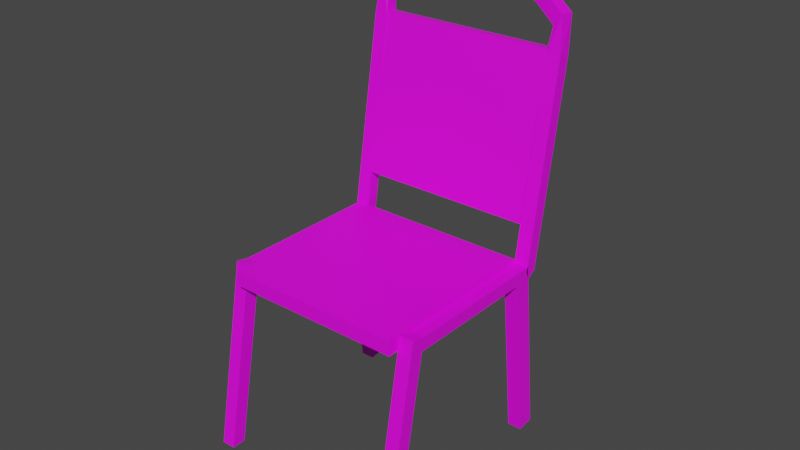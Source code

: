 # Source: silla.blend  (saved by Blender 2.80.75; exported with 4.5.12 LTS)
import bpy
from mathutils import Matrix  # noqa: F401  (used for matrix-valued properties, if any)

bpy.ops.wm.read_factory_settings(use_empty=True)
scene = bpy.context.scene
scene.name = 'Scene'

# ---- collections
col_collection = bpy.data.collections.new('Collection'); scene.collection.children.link(col_collection)

# ---- images (referenced by path relative to the original .blend; pixels are not part of the script)
import os
ASSET_DIR = os.environ.get("B2B_ASSET_DIR", "")  # directory of the original .blend (textures are referenced by path, not embedded)
HERE = os.path.dirname(os.path.abspath(__file__))  # packed textures are extracted next to this script under _unpacked/

def load_image(name, relpath, width, height, colorspace="sRGB"):
    """Load a texture the original file referenced (path relative to the .blend, or extracted next to this script)."""
    p = next((c for c in (os.path.join(HERE, relpath), os.path.join(ASSET_DIR, relpath)) if relpath and os.path.exists(c)), "")
    if p:
        img = bpy.data.images.load(p, check_existing=True)
        img.name = name
    else:  # same state as the original file: an image datablock whose file is absent (Cycles renders it pink)
        img = bpy.data.images.new(name, width, height)
        img.source = "FILE"
        img.filepath = "//" + (relpath or name)
    img.colorspace_settings.name = colorspace
    return img
img_t_brushedmetal_16_bc_jpg_002 = load_image('T_BrushedMetal_16_BC.jpg.002', 'T_BrushedMetal_16_BC.jpg', 1024, 1024, 'sRGB')
img_leather_jpg = load_image('LEATHER.jpg', 'LEATHER.jpg', 1024, 1024, 'sRGB')

# ---- materials (node trees are filled in below, after node groups)
mat_material_002 = bpy.data.materials.new('Material.002')
mat_material_002.use_transparent_shadow = False
mat_material_001 = bpy.data.materials.new('Material.001')
mat_material_001.use_transparent_shadow = False

# ---- material node trees
mat_material_002.use_nodes = True; mat_material_002.node_tree.nodes.clear()
_N = mat_material_002.node_tree.nodes; _L = mat_material_002.node_tree.links
n0 = _N.new('ShaderNodeOutputMaterial'); n0.name = 'Material Output'; n0.location = (300, 300)
n1 = _N.new('ShaderNodeBsdfPrincipled'); n1.name = 'Principled BSDF'; n1.location = (10, 300)
n1.distribution = 'GGX'
n1.subsurface_method = 'BURLEY'
n1.inputs[3].default_value = 1.45
n1.inputs[27].default_value = (0.0, 0.0, 0.0, 1.0)
n1.inputs[28].default_value = 1.0
n2 = _N.new('ShaderNodeTexImage'); n2.name = 'Image Texture'; n2.location = (-280, 280)
n2.image = img_t_brushedmetal_16_bc_jpg_002
_L.new(n1.outputs[0], n0.inputs[0])
_L.new(n2.outputs[0], n1.inputs[0])
n0.is_active_output = True
mat_material_001.use_nodes = True; mat_material_001.node_tree.nodes.clear()
_N = mat_material_001.node_tree.nodes; _L = mat_material_001.node_tree.links
n0 = _N.new('ShaderNodeOutputMaterial'); n0.name = 'Material Output'; n0.location = (300, 300)
n1 = _N.new('ShaderNodeBsdfPrincipled'); n1.name = 'Principled BSDF'; n1.location = (10, 300)
n1.distribution = 'GGX'
n1.subsurface_method = 'BURLEY'
n1.inputs[3].default_value = 1.45
n1.inputs[27].default_value = (0.0, 0.0, 0.0, 1.0)
n1.inputs[28].default_value = 1.0
n2 = _N.new('ShaderNodeTexImage'); n2.name = 'Image Texture'; n2.location = (-280, 280)
n2.image = img_leather_jpg
_L.new(n1.outputs[0], n0.inputs[0])
_L.new(n2.outputs[0], n1.inputs[0])
n0.is_active_output = True

# ---- world
world_world = bpy.data.worlds.new('World'); scene.world = world_world
world_world.use_nodes = True; world_world.node_tree.nodes.clear()
_N = world_world.node_tree.nodes; _L = world_world.node_tree.links
n0 = _N.new('ShaderNodeOutputWorld'); n0.name = 'World Output'; n0.location = (300, 300)
n1 = _N.new('ShaderNodeBackground'); n1.name = 'Background'; n1.location = (10, 300)
n1.inputs[0].default_value = (0.05088, 0.05088, 0.05088, 1.0)
_L.new(n1.outputs[0], n0.inputs[0])
n0.is_active_output = True
world_world.color = (0.05088, 0.05088, 0.05088)
world_world.use_sun_shadow = False
world_world.sun_shadow_jitter_overblur = 0.0

# ---- meshes
me_cube_002 = bpy.data.meshes.new('Cube.002')
me_cube_002.from_pydata([(-1.0, -0.9286, -1.031), (-1.0, -0.7142, 0.8753), (-1.0, 1.0, -1.0), (-1.0, 1.286, 0.8753), (1.0, -0.9286, -1.031), (1.0, -0.7142, 0.8753), (1.0, 1.0, -1.0), (1.0, 1.286, 0.8753), (-1.0, -0.7142, 1.02), (-1.0, 1.286, 1.02), (1.0, 1.286, 1.02), (1.0, -0.7142, 1.02), (-1.0, 19.92, 1.128), (1.0, 19.92, 1.128), (-1.0, 19.92, 1.273), (1.0, 19.92, 1.273), (-1.0, 19.92, 1.128), (1.0, 19.92, 1.128), (-1.0, 19.92, 1.273), (1.0, 19.92, 1.273), (-1.0, 20.59, 1.121), (1.0, 20.59, 1.121), (-1.0, 19.92, 1.273), (1.0, 19.92, 1.273), (-1.0, 22.96, 1.174), (1.0, 22.96, 1.174), (-1.0, 22.36, 1.306), (1.0, 22.36, 1.306), (-1.0, 27.4, -0.6634), (1.0, 27.4, -0.6634), (-1.0, 29.77, -0.6099), (1.0, 29.77, -0.6099), (-1.0, 24.09, 1.255), (1.0, 24.09, 1.255), (-1.0, 22.28, 1.254), (1.0, 22.28, 1.254), (-1.0, 23.83, 3.432), (1.0, 23.83, 3.432), (-1.0, 22.02, 3.431), (1.0, 22.02, 3.431), (-0.4599, 23.92, 3.7), (0.7026, 23.64, 3.823), (-0.7026, 22.13, 3.689), (0.46, 21.85, 3.812), (-3.331, 24.18, 3.873), (-2.724, 23.85, 4.017), (-3.615, 22.41, 3.856), (-3.008, 22.08, 4.0), (-0.7026, 22.13, 3.689), (-0.4599, 23.92, 3.7), (-3.331, 24.18, 3.873), (-20.8, 24.2, 4.111), (-3.615, 22.41, 3.856), (-20.88, 24.54, 3.962), (-6.018, 24.55, 3.957), (-6.275, 24.2, 4.107), (-6.314, 22.79, 3.93), (-6.57, 22.45, 4.081), (-6.314, 22.79, 3.93), (-6.018, 24.55, 3.957), (-20.88, 22.79, 3.936), (-20.9, 22.45, 4.084), (-26.38, -0.9326, -1.021), (-26.38, -0.7183, 0.8857), (-26.38, 0.9959, -0.9896), (-26.38, 1.282, 0.8857), (-28.38, -0.9326, -1.021), (-28.38, -0.7183, 0.8857), (-28.38, 0.9959, -0.9896), (-28.38, 1.282, 0.8857), (-26.38, -0.7183, 1.03), (-26.38, 1.282, 1.03), (-28.38, 1.282, 1.03), (-28.38, -0.7183, 1.03), (-26.38, 19.92, 1.139), (-28.38, 19.92, 1.139), (-26.38, 19.92, 1.283), (-28.38, 19.92, 1.283), (-26.38, 19.92, 1.139), (-28.38, 19.92, 1.139), (-26.38, 19.92, 1.283), (-28.38, 19.92, 1.283), (-26.38, 20.59, 1.131), (-28.38, 20.59, 1.131), (-26.38, 19.92, 1.283), (-28.38, 19.92, 1.283), (-26.38, 22.96, 1.185), (-28.38, 22.96, 1.185), (-26.38, 22.35, 1.316), (-28.38, 22.35, 1.316), (-26.38, 27.4, -0.653), (-28.38, 27.4, -0.653), (-26.38, 29.77, -0.5995), (-28.38, 29.77, -0.5995), (-26.38, 24.09, 1.265), (-28.38, 24.09, 1.265), (-26.38, 22.28, 1.264), (-28.38, 22.28, 1.264), (-26.38, 23.83, 3.443), (-28.38, 23.83, 3.443), (-26.38, 22.01, 3.441), (-28.38, 22.01, 3.441), (-26.92, 23.92, 3.71), (-28.09, 23.63, 3.834), (-26.68, 22.13, 3.699), (-27.84, 21.84, 3.823), (-24.05, 24.18, 3.883), (-24.66, 23.85, 4.027), (-23.77, 22.4, 3.866), (-24.37, 22.07, 4.01), (-26.68, 22.13, 3.699), (-26.92, 23.92, 3.71), (-24.05, 24.18, 3.883), (-23.77, 22.4, 3.866), (-1.044, 22.4, 1.337), (-1.044, 22.75, 1.185), (-1.044, -2.549, 0.9982), (-1.044, -2.201, 0.8467), (-26.38, 22.4, 1.337), (-26.38, 22.75, 1.185), (-26.38, -2.549, 0.9982), (-26.38, -2.201, 0.8467), (-26.38, 22.11, 1.721), (-26.38, 22.11, 3.465), (-26.38, 24.11, 1.721), (-26.38, 24.11, 3.465), (-1.044, 22.11, 1.721), (-1.044, 22.11, 3.465), (-1.044, 24.11, 1.721), (-1.044, 24.11, 3.465)], [], [(0, 1, 3, 2), (2, 3, 7, 6), (6, 7, 5, 4), (4, 5, 1, 0), (2, 6, 4, 0), (5, 7, 10, 11), (10, 9, 8, 11), (3, 1, 8, 9), (1, 5, 11, 8), (3, 9, 14, 12), (12, 14, 18, 16), (9, 10, 15, 14), (7, 3, 12, 13), (10, 7, 13, 15), (19, 17, 21, 23), (14, 15, 19, 18), (15, 13, 17, 19), (13, 12, 16, 17), (21, 20, 28, 29), (17, 16, 20, 21), (16, 18, 22, 20), (18, 19, 23, 22), (24, 26, 34, 32), (20, 22, 26, 24), (22, 23, 27, 26), (23, 21, 25, 27), (29, 28, 30, 31), (20, 24, 30, 28), (24, 25, 31, 30), (25, 21, 29, 31), (32, 34, 38, 36), (26, 27, 35, 34), (27, 25, 33, 35), (25, 24, 32, 33), (38, 39, 43, 42), (34, 35, 39, 38), (35, 33, 37, 39), (33, 32, 36, 37), (43, 41, 45, 47), (39, 37, 41, 43), (37, 36, 40, 41), (36, 38, 42, 40), (46, 47, 57, 56), (41, 40, 44, 45), (42, 46, 52, 48), (42, 43, 47, 46), (50, 52, 58, 59), (49, 48, 52, 50), (44, 40, 49, 50), (40, 42, 48, 49), (52, 46, 56, 58), (44, 50, 59, 54), (56, 57, 61, 60), (58, 56, 60), (59, 58, 60, 53), (54, 59, 53), (47, 45, 55, 57), (45, 44, 54, 55), (51, 53, 60, 61), (57, 55, 51, 61), (55, 54, 53, 51), (62, 63, 65, 64), (64, 65, 69, 68), (68, 69, 67, 66), (66, 67, 63, 62), (64, 68, 66, 62), (67, 69, 72, 73), (72, 71, 70, 73), (65, 63, 70, 71), (63, 67, 73, 70), (65, 71, 76, 74), (74, 76, 80, 78), (71, 72, 77, 76), (69, 65, 74, 75), (72, 69, 75, 77), (81, 79, 83, 85), (76, 77, 81, 80), (77, 75, 79, 81), (75, 74, 78, 79), (83, 82, 90, 91), (79, 78, 82, 83), (78, 80, 84, 82), (80, 81, 85, 84), (86, 88, 96, 94), (82, 84, 88, 86), (84, 85, 89, 88), (85, 83, 87, 89), (91, 90, 92, 93), (82, 86, 92, 90), (86, 87, 93, 92), (87, 83, 91, 93), (94, 96, 100, 98), (88, 89, 97, 96), (89, 87, 95, 97), (87, 86, 94, 95), (100, 101, 105, 104), (96, 97, 101, 100), (97, 95, 99, 101), (95, 94, 98, 99), (105, 103, 107, 109), (101, 99, 103, 105), (99, 98, 102, 103), (98, 100, 104, 102), (108, 109, 61, 60), (103, 102, 106, 107), (104, 108, 113, 110), (104, 105, 109, 108), (112, 113, 60, 53), (111, 110, 113, 112), (106, 102, 111, 112), (102, 104, 110, 111), (113, 108, 60), (106, 112, 53), (109, 107, 51, 61), (107, 106, 53, 51), (114, 118, 120, 116), (117, 116, 120, 121), (121, 120, 118, 119), (119, 115, 117, 121), (115, 114, 116, 117), (119, 118, 114, 115), (122, 123, 125, 124), (124, 125, 129, 128), (128, 129, 127, 126), (126, 127, 123, 122), (124, 128, 126, 122), (129, 125, 123, 127)])
me_cube_002.polygons.foreach_set('material_index', [0, 0, 0, 0, 0, 0, 0, 0, 0, 0, 0, 0, 0, 0, 0, 0, 0, 0, 0, 0, 0, 0, 0, 0, 0, 0, 0, 0, 0, 0, 0, 0, 0, 0, 0, 0, 0, 0, 0, 0, 0, 0, 0, 0, 0, 0, 0, 0, 0, 0, 0, 0, 0, 0, 0, 0, 0, 0, 0, 0, 0, 0, 0, 0, 0, 0, 0, 0, 0, 0, 0, 0, 0, 0, 0, 0, 0, 0, 0, 0, 0, 0, 0, 0, 0, 0, 0, 0, 0, 0, 0, 0, 0, 0, 0, 0, 0, 0, 0, 0, 0, 0, 0, 0, 0, 0, 0, 0, 0, 0, 0, 0, 0, 0, 0, 1, 1, 1, 1, 1, 1, 1, 1, 1, 1, 1, 1])
_uv = me_cube_002.uv_layers.new(name='UVMap')
_uv.uv.foreach_set('vector', [0.375, 0.0, 0.625, 0.0, 0.625, 0.25, 0.375, 0.25, 0.375, 0.25, 0.625, 0.25, 0.625, 0.5, 0.375, 0.5, 0.375, 0.5, 0.625, 0.5, 0.625, 0.75, 0.375, 0.75, 0.375, 0.75, 0.625, 0.75, 0.625, 1.0, 0.375, 1.0, 0.125, 0.5, 0.375, 0.5, 0.375, 0.75, 0.125, 0.75, 0.625, 0.75, 0.625, 0.5, 0.625, 0.5, 0.625, 0.75, 0.625, 0.5, 0.875, 0.5, 0.875, 0.75, 0.625, 0.75, 0.625, 0.25, 0.625, 0.0, 0.625, 0.0, 0.625, 0.25, 0.625, 1.0, 0.625, 0.75, 0.625, 0.75, 0.625, 1.0, 0.625, 0.25, 0.625, 0.25, 0.625, 0.25, 0.625, 0.25, 0.625, 0.25, 0.625, 0.25, 0.625, 0.25, 0.625, 0.25, 0.875, 0.5, 0.625, 0.5, 0.625, 0.5, 0.875, 0.5, 0.625, 0.5, 0.625, 0.25, 0.625, 0.25, 0.625, 0.5, 0.625, 0.5, 0.625, 0.5, 0.625, 0.5, 0.625, 0.5, 0.625, 0.5, 0.625, 0.5, 0.625, 0.5, 0.625, 0.5, 0.875, 0.5, 0.625, 0.5, 0.625, 0.5, 0.875, 0.5, 0.625, 0.5, 0.625, 0.5, 0.625, 0.5, 0.625, 0.5, 0.625, 0.5, 0.625, 0.25, 0.625, 0.25, 0.625, 0.5, 0.625, 0.5, 0.625, 0.25, 0.625, 0.25, 0.625, 0.5, 0.625, 0.5, 0.625, 0.25, 0.625, 0.25, 0.625, 0.5, 0.625, 0.25, 0.625, 0.25, 0.625, 0.25, 0.625, 0.25, 0.875, 0.5, 0.625, 0.5, 0.625, 0.5, 0.875, 0.5, 0.625, 0.25, 0.625, 0.25, 0.625, 0.25, 0.625, 0.25, 0.625, 0.25, 0.625, 0.25, 0.625, 0.25, 0.625, 0.25, 0.875, 0.5, 0.625, 0.5, 0.625, 0.5, 0.875, 0.5, 0.625, 0.5, 0.625, 0.5, 0.625, 0.5, 0.625, 0.5, 0.625, 0.5, 0.625, 0.25, 0.625, 0.25, 0.625, 0.5, 0.625, 0.25, 0.625, 0.25, 0.625, 0.25, 0.625, 0.25, 0.625, 0.25, 0.625, 0.5, 0.625, 0.5, 0.625, 0.25, 0.625, 0.5, 0.625, 0.5, 0.625, 0.5, 0.625, 0.5, 0.625, 0.25, 0.625, 0.25, 0.625, 0.25, 0.625, 0.25, 0.875, 0.5, 0.625, 0.5, 0.625, 0.5, 0.875, 0.5, 0.625, 0.5, 0.625, 0.5, 0.625, 0.5, 0.625, 0.5, 0.625, 0.5, 0.625, 0.25, 0.625, 0.25, 0.625, 0.5, 0.875, 0.5, 0.625, 0.5, 0.625, 0.5, 0.875, 0.5, 0.875, 0.5, 0.625, 0.5, 0.625, 0.5, 0.875, 0.5, 0.625, 0.5, 0.625, 0.5, 0.625, 0.5, 0.625, 0.5, 0.625, 0.5, 0.625, 0.25, 0.625, 0.25, 0.625, 0.5, 0.625, 0.5, 0.625, 0.5, 0.625, 0.5, 0.625, 0.5, 0.625, 0.5, 0.625, 0.5, 0.625, 0.5, 0.625, 0.5, 0.625, 0.5, 0.625, 0.25, 0.625, 0.25, 0.625, 0.5, 0.625, 0.25, 0.625, 0.25, 0.625, 0.25, 0.625, 0.25, 0.875, 0.5, 0.625, 0.5, 0.625, 0.5, 0.875, 0.5, 0.625, 0.5, 0.625, 0.25, 0.625, 0.25, 0.625, 0.5, 0.875, 0.5, 0.875, 0.5, 0.875, 0.5, 0.875, 0.5, 0.875, 0.5, 0.625, 0.5, 0.625, 0.5, 0.875, 0.5, 0.625, 0.25, 0.625, 0.25, 0.625, 0.25, 0.625, 0.25, 0.625, 0.25, 0.625, 0.25, 0.625, 0.25, 0.625, 0.25, 0.625, 0.25, 0.625, 0.25, 0.625, 0.25, 0.625, 0.25, 0.625, 0.25, 0.625, 0.25, 0.625, 0.25, 0.625, 0.25, 0.875, 0.5, 0.875, 0.5, 0.875, 0.5, 0.875, 0.5, 0.625, 0.25, 0.625, 0.25, 0.625, 0.25, 0.625, 0.25, 0.875, 0.5, 0.625, 0.5, 0.625, 0.5, 0.875, 0.5, 0.875, 0.5, 0.875, 0.5, 0.875, 0.5, 0.625, 0.25, 0.625, 0.25, 0.625, 0.25, 0.625, 0.25, 0.625, 0.25, 0.625, 0.25, 0.625, 0.25, 0.625, 0.5, 0.625, 0.5, 0.625, 0.5, 0.625, 0.5, 0.625, 0.5, 0.625, 0.25, 0.625, 0.25, 0.625, 0.5, 0.625, 0.5, 0.625, 0.25, 0.625, 0.25, 0.625, 0.5, 0.625, 0.5, 0.625, 0.5, 0.625, 0.5, 0.625, 0.5, 0.625, 0.5, 0.625, 0.25, 0.625, 0.25, 0.625, 0.5, 0.375, 0.0, 0.625, 0.0, 0.625, 0.25, 0.375, 0.25, 0.375, 0.25, 0.625, 0.25, 0.625, 0.5, 0.375, 0.5, 0.375, 0.5, 0.625, 0.5, 0.625, 0.75, 0.375, 0.75, 0.375, 0.75, 0.625, 0.75, 0.625, 1.0, 0.375, 1.0, 0.125, 0.5, 0.375, 0.5, 0.375, 0.75, 0.125, 0.75, 0.625, 0.75, 0.625, 0.5, 0.625, 0.5, 0.625, 0.75, 0.625, 0.5, 0.875, 0.5, 0.875, 0.75, 0.625, 0.75, 0.625, 0.25, 0.625, 0.0, 0.625, 0.0, 0.625, 0.25, 0.625, 1.0, 0.625, 0.75, 0.625, 0.75, 0.625, 1.0, 0.625, 0.25, 0.625, 0.25, 0.625, 0.25, 0.625, 0.25, 0.625, 0.25, 0.625, 0.25, 0.625, 0.25, 0.625, 0.25, 0.875, 0.5, 0.625, 0.5, 0.625, 0.5, 0.875, 0.5, 0.625, 0.5, 0.625, 0.25, 0.625, 0.25, 0.625, 0.5, 0.625, 0.5, 0.625, 0.5, 0.625, 0.5, 0.625, 0.5, 0.625, 0.5, 0.625, 0.5, 0.625, 0.5, 0.625, 0.5, 0.875, 0.5, 0.625, 0.5, 0.625, 0.5, 0.875, 0.5, 0.625, 0.5, 0.625, 0.5, 0.625, 0.5, 0.625, 0.5, 0.625, 0.5, 0.625, 0.25, 0.625, 0.25, 0.625, 0.5, 0.625, 0.5, 0.625, 0.25, 0.625, 0.25, 0.625, 0.5, 0.625, 0.5, 0.625, 0.25, 0.625, 0.25, 0.625, 0.5, 0.625, 0.25, 0.625, 0.25, 0.625, 0.25, 0.625, 0.25, 0.875, 0.5, 0.625, 0.5, 0.625, 0.5, 0.875, 0.5, 0.625, 0.25, 0.625, 0.25, 0.625, 0.25, 0.625, 0.25, 0.625, 0.25, 0.625, 0.25, 0.625, 0.25, 0.625, 0.25, 0.875, 0.5, 0.625, 0.5, 0.625, 0.5, 0.875, 0.5, 0.625, 0.5, 0.625, 0.5, 0.625, 0.5, 0.625, 0.5, 0.625, 0.5, 0.625, 0.25, 0.625, 0.25, 0.625, 0.5, 0.625, 0.25, 0.625, 0.25, 0.625, 0.25, 0.625, 0.25, 0.625, 0.25, 0.625, 0.5, 0.625, 0.5, 0.625, 0.25, 0.625, 0.5, 0.625, 0.5, 0.625, 0.5, 0.625, 0.5, 0.625, 0.25, 0.625, 0.25, 0.625, 0.25, 0.625, 0.25, 0.875, 0.5, 0.625, 0.5, 0.625, 0.5, 0.875, 0.5, 0.625, 0.5, 0.625, 0.5, 0.625, 0.5, 0.625, 0.5, 0.625, 0.5, 0.625, 0.25, 0.625, 0.25, 0.625, 0.5, 0.875, 0.5, 0.625, 0.5, 0.625, 0.5, 0.875, 0.5, 0.875, 0.5, 0.625, 0.5, 0.625, 0.5, 0.875, 0.5, 0.625, 0.5, 0.625, 0.5, 0.625, 0.5, 0.625, 0.5, 0.625, 0.5, 0.625, 0.25, 0.625, 0.25, 0.625, 0.5, 0.625, 0.5, 0.625, 0.5, 0.625, 0.5, 0.625, 0.5, 0.625, 0.5, 0.625, 0.5, 0.625, 0.5, 0.625, 0.5, 0.625, 0.5, 0.625, 0.25, 0.625, 0.25, 0.625, 0.5, 0.625, 0.25, 0.625, 0.25, 0.625, 0.25, 0.625, 0.25, 0.875, 0.5, 0.625, 0.5, 0.625, 0.5, 0.875, 0.5, 0.625, 0.5, 0.625, 0.25, 0.625, 0.25, 0.625, 0.5, 0.875, 0.5, 0.875, 0.5, 0.875, 0.5, 0.875, 0.5, 0.875, 0.5, 0.625, 0.5, 0.625, 0.5, 0.875, 0.5, 0.625, 0.25, 0.625, 0.25, 0.625, 0.25, 0.625, 0.25, 0.625, 0.25, 0.625, 0.25, 0.625, 0.25, 0.625, 0.25, 0.625, 0.25, 0.625, 0.25, 0.625, 0.25, 0.625, 0.25, 0.625, 0.25, 0.625, 0.25, 0.625, 0.25, 0.625, 0.25, 0.875, 0.5, 0.875, 0.5, 0.875, 0.5, 0.625, 0.25, 0.625, 0.25, 0.625, 0.25, 0.625, 0.5, 0.625, 0.5, 0.625, 0.5, 0.625, 0.5, 0.625, 0.5, 0.625, 0.25, 0.625, 0.25, 0.625, 0.5, 0.007436, 0.01177, 0.9826, 0.01177, 0.9826, 0.9869, 0.007436, 0.9869, 0.375, 0.25, 0.625, 0.25, 0.625, 0.5, 0.375, 0.5, 0.375, 0.5, 0.625, 0.5, 0.625, 0.75, 0.375, 0.75, 0.375, 0.75, 0.625, 0.75, 0.625, 1.0, 0.375, 1.0, 0.125, 0.5, 0.375, 0.5, 0.375, 0.75, 0.125, 0.75, 0.625, 0.5, 0.875, 0.5, 0.875, 0.75, 0.625, 0.75, 0.375, 0.0, 0.625, 0.0, 0.625, 0.25, 0.375, 0.25, -0.004602, 0.007306, 0.9946, 0.007306, 0.9946, 1.007, -0.004602, 1.007, 0.375, 0.5, 0.625, 0.5, 0.625, 0.75, 0.375, 0.75, 0.03442, 0.04355, 0.9616, 0.04355, 0.9616, 0.9708, 0.03442, 0.9708, 0.125, 0.5, 0.375, 0.5, 0.375, 0.75, 0.125, 0.75, 0.625, 0.5, 0.875, 0.5, 0.875, 0.75, 0.625, 0.75])
me_cube_002.materials.append(mat_material_002)
me_cube_002.materials.append(mat_material_001)
me_cube_002.use_remesh_preserve_volume = False
me_cube_002.use_remesh_preserve_attributes = False
me_cube_002.use_mirror_vertex_groups = False
me_cube_002.update()

# ---- objects
ob_cube_002 = bpy.data.objects.new('Cube.002', me_cube_002)

# ---- transforms, parenting, visibility, modifiers, constraints
ob_cube_002.location = (0.4113, 0.6287, -1.348)
ob_cube_002.rotation_euler = (-0.1745, 0.0, 0.0)
ob_cube_002.scale = (0.04362, 0.04362, 0.5671)
ob_cube_002.lineart.crease_threshold = 0.0

# ---- collection membership
col_collection.objects.link(ob_cube_002)

# ---- scene / render settings (as saved in the file)
scene.frame_start = 1; scene.frame_end = 250; scene.frame_set(1)
scene.render.engine = 'BLENDER_EEVEE_NEXT'
scene.cycles.use_denoising = False
scene.cycles.samples = 128
scene.cycles.sampling_pattern = 'TABULATED_SOBOL'
scene.cycles.use_adaptive_sampling = False
scene.cycles.use_light_tree = False
scene.view_settings.view_transform = 'Filmic'
bpy.context.view_layer.update()

# ---- added for rendering (the .blend has no active camera and no usable light): camera, sun
cam_auto = bpy.data.cameras.new('AutoCamera')
cam_auto.lens = 50.0
cam_auto.sensor_width = 36.0
cam_auto.clip_end = 1000.0
ob_auto_camera = bpy.data.objects.new('AutoCamera', cam_auto)
scene.collection.objects.link(ob_auto_camera)
ob_auto_camera.location = (3.39088, -2.92708, 2.27016)
ob_auto_camera.rotation_euler = (1.09748, -7.21219e-08, 0.694738)
scene.camera = ob_auto_camera
light_auto_sun = bpy.data.lights.new('AutoSun', 'SUN')
light_auto_sun.energy = 3.0
light_auto_sun.angle = 0.0523599
ob_auto_sun = bpy.data.objects.new('AutoSun', light_auto_sun)
scene.collection.objects.link(ob_auto_sun)
ob_auto_sun.rotation_euler = (0.872665, 0.174533, 0.523599)
bpy.context.view_layer.update()
